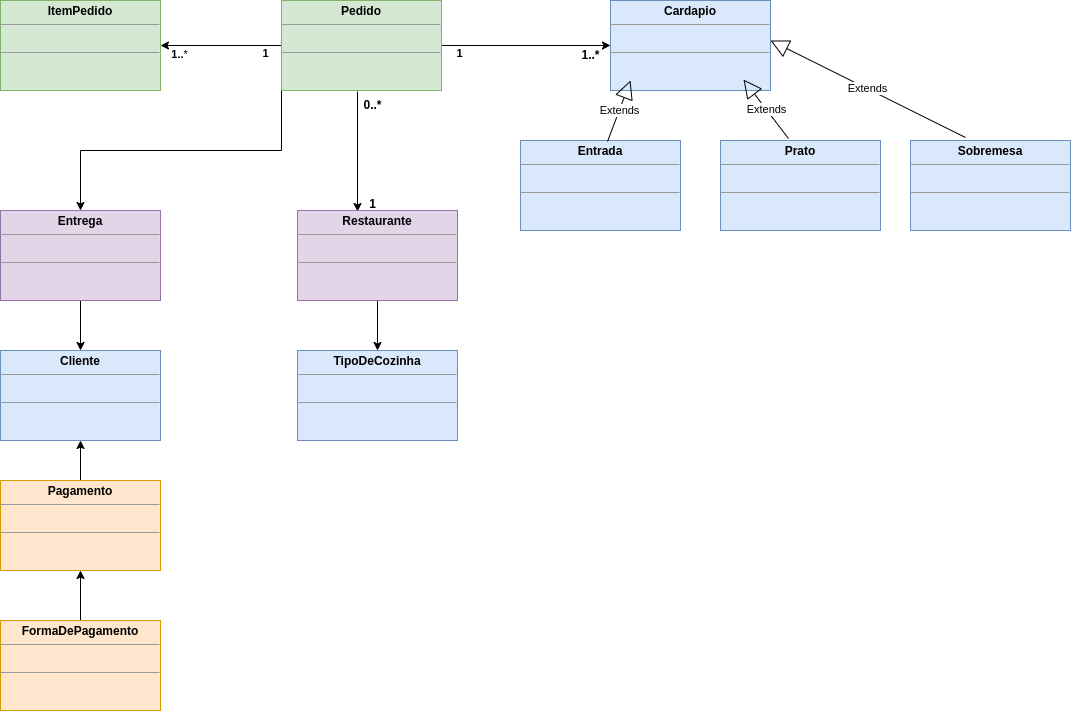

The diagram above was exported from draw.io. Its source (the exported page's mxGraphModel, read from the mxfile embedded in the PNG):
<mxGraphModel dx="2200" dy="878" grid="1" gridSize="10" guides="1" tooltips="1" connect="1" arrows="1" fold="1" page="1" pageScale="1" pageWidth="850" pageHeight="1100" math="0" shadow="0">
  <root>
    <mxCell id="0" />
    <mxCell id="1" parent="0" />
    <mxCell id="3jk2Hi8UTLiNjK3iPDls-4" value="&lt;p style=&quot;margin:0px;margin-top:4px;text-align:center;&quot;&gt;&lt;b&gt;Cardapio&lt;/b&gt;&lt;/p&gt;&lt;hr size=&quot;1&quot;&gt;&lt;p style=&quot;margin:0px;margin-left:4px;&quot;&gt;&lt;br&gt;&lt;/p&gt;&lt;hr size=&quot;1&quot;&gt;&lt;p style=&quot;margin:0px;margin-left:4px;&quot;&gt;&lt;br&gt;&lt;/p&gt;" style="verticalAlign=top;align=left;overflow=fill;fontSize=12;fontFamily=Helvetica;html=1;fillColor=#dae8fc;strokeColor=#6c8ebf;" vertex="1" parent="1">
      <mxGeometry x="550" y="60" width="160" height="90" as="geometry" />
    </mxCell>
    <mxCell id="3jk2Hi8UTLiNjK3iPDls-18" value="&lt;p style=&quot;margin:0px;margin-top:4px;text-align:center;&quot;&gt;&lt;b&gt;TipoDeCozinha&lt;/b&gt;&lt;/p&gt;&lt;hr size=&quot;1&quot;&gt;&lt;p style=&quot;margin:0px;margin-left:4px;&quot;&gt;&lt;br&gt;&lt;/p&gt;&lt;hr size=&quot;1&quot;&gt;&lt;p style=&quot;margin:0px;margin-left:4px;&quot;&gt;&lt;br&gt;&lt;/p&gt;" style="verticalAlign=top;align=left;overflow=fill;fontSize=12;fontFamily=Helvetica;html=1;fillColor=#dae8fc;strokeColor=#6c8ebf;" vertex="1" parent="1">
      <mxGeometry x="237" y="410" width="160" height="90" as="geometry" />
    </mxCell>
    <mxCell id="3jk2Hi8UTLiNjK3iPDls-49" style="edgeStyle=orthogonalEdgeStyle;rounded=0;orthogonalLoop=1;jettySize=auto;html=1;entryX=0.5;entryY=0;entryDx=0;entryDy=0;" edge="1" parent="1" source="3jk2Hi8UTLiNjK3iPDls-19" target="3jk2Hi8UTLiNjK3iPDls-29">
      <mxGeometry relative="1" as="geometry" />
    </mxCell>
    <mxCell id="3jk2Hi8UTLiNjK3iPDls-19" value="&lt;p style=&quot;margin:0px;margin-top:4px;text-align:center;&quot;&gt;&lt;b&gt;Entrega&lt;/b&gt;&lt;/p&gt;&lt;hr size=&quot;1&quot;&gt;&lt;p style=&quot;margin:0px;margin-left:4px;&quot;&gt;&lt;br&gt;&lt;/p&gt;&lt;hr size=&quot;1&quot;&gt;&lt;p style=&quot;margin:0px;margin-left:4px;&quot;&gt;&lt;br&gt;&lt;/p&gt;" style="verticalAlign=top;align=left;overflow=fill;fontSize=12;fontFamily=Helvetica;html=1;fillColor=#e1d5e7;strokeColor=#9673a6;" vertex="1" parent="1">
      <mxGeometry x="-60" y="270" width="160" height="90" as="geometry" />
    </mxCell>
    <mxCell id="3jk2Hi8UTLiNjK3iPDls-58" style="edgeStyle=orthogonalEdgeStyle;rounded=0;orthogonalLoop=1;jettySize=auto;html=1;exitX=1;exitY=0.5;exitDx=0;exitDy=0;entryX=0;entryY=0.5;entryDx=0;entryDy=0;" edge="1" parent="1" source="3jk2Hi8UTLiNjK3iPDls-20" target="3jk2Hi8UTLiNjK3iPDls-4">
      <mxGeometry relative="1" as="geometry" />
    </mxCell>
    <mxCell id="3jk2Hi8UTLiNjK3iPDls-61" value="&lt;b&gt;1&lt;/b&gt;" style="edgeLabel;html=1;align=center;verticalAlign=middle;resizable=0;points=[];" vertex="1" connectable="0" parent="3jk2Hi8UTLiNjK3iPDls-58">
      <mxGeometry x="-0.8" y="-2" relative="1" as="geometry">
        <mxPoint y="5" as="offset" />
      </mxGeometry>
    </mxCell>
    <mxCell id="3jk2Hi8UTLiNjK3iPDls-70" style="edgeStyle=orthogonalEdgeStyle;rounded=0;orthogonalLoop=1;jettySize=auto;html=1;entryX=1;entryY=0.5;entryDx=0;entryDy=0;" edge="1" parent="1" source="3jk2Hi8UTLiNjK3iPDls-20" target="3jk2Hi8UTLiNjK3iPDls-25">
      <mxGeometry relative="1" as="geometry" />
    </mxCell>
    <mxCell id="3jk2Hi8UTLiNjK3iPDls-71" value="1" style="edgeLabel;html=1;align=center;verticalAlign=middle;resizable=0;points=[];fontStyle=1" vertex="1" connectable="0" parent="3jk2Hi8UTLiNjK3iPDls-70">
      <mxGeometry x="-0.72" y="3" relative="1" as="geometry">
        <mxPoint y="4" as="offset" />
      </mxGeometry>
    </mxCell>
    <mxCell id="3jk2Hi8UTLiNjK3iPDls-72" value="&lt;b&gt;1..&lt;/b&gt;*" style="edgeLabel;html=1;align=center;verticalAlign=middle;resizable=0;points=[];" vertex="1" connectable="0" parent="3jk2Hi8UTLiNjK3iPDls-70">
      <mxGeometry x="0.7" y="3" relative="1" as="geometry">
        <mxPoint y="5" as="offset" />
      </mxGeometry>
    </mxCell>
    <mxCell id="3jk2Hi8UTLiNjK3iPDls-81" style="edgeStyle=orthogonalEdgeStyle;rounded=0;orthogonalLoop=1;jettySize=auto;html=1;exitX=0;exitY=1;exitDx=0;exitDy=0;entryX=0.5;entryY=0;entryDx=0;entryDy=0;" edge="1" parent="1" source="3jk2Hi8UTLiNjK3iPDls-20" target="3jk2Hi8UTLiNjK3iPDls-19">
      <mxGeometry relative="1" as="geometry" />
    </mxCell>
    <mxCell id="3jk2Hi8UTLiNjK3iPDls-83" style="edgeStyle=orthogonalEdgeStyle;rounded=0;orthogonalLoop=1;jettySize=auto;html=1;exitX=0.25;exitY=1;exitDx=0;exitDy=0;entryX=0.15;entryY=0;entryDx=0;entryDy=0;entryPerimeter=0;" edge="1" parent="1">
      <mxGeometry relative="1" as="geometry">
        <mxPoint x="297" y="151" as="sourcePoint" />
        <mxPoint x="297" y="271" as="targetPoint" />
      </mxGeometry>
    </mxCell>
    <mxCell id="3jk2Hi8UTLiNjK3iPDls-20" value="&lt;p style=&quot;margin:0px;margin-top:4px;text-align:center;&quot;&gt;&lt;b&gt;Pedido&lt;/b&gt;&lt;/p&gt;&lt;hr size=&quot;1&quot;&gt;&lt;p style=&quot;margin:0px;margin-left:4px;&quot;&gt;&lt;br&gt;&lt;/p&gt;&lt;hr size=&quot;1&quot;&gt;&lt;p style=&quot;margin:0px;margin-left:4px;&quot;&gt;&lt;br&gt;&lt;/p&gt;" style="verticalAlign=top;align=left;overflow=fill;fontSize=12;fontFamily=Helvetica;html=1;fillColor=#d5e8d4;strokeColor=#82b366;" vertex="1" parent="1">
      <mxGeometry x="221" y="60" width="160" height="90" as="geometry" />
    </mxCell>
    <mxCell id="3jk2Hi8UTLiNjK3iPDls-82" style="edgeStyle=orthogonalEdgeStyle;rounded=0;orthogonalLoop=1;jettySize=auto;html=1;entryX=0.5;entryY=0;entryDx=0;entryDy=0;" edge="1" parent="1" source="3jk2Hi8UTLiNjK3iPDls-21" target="3jk2Hi8UTLiNjK3iPDls-18">
      <mxGeometry relative="1" as="geometry" />
    </mxCell>
    <mxCell id="3jk2Hi8UTLiNjK3iPDls-21" value="&lt;p style=&quot;margin:0px;margin-top:4px;text-align:center;&quot;&gt;&lt;b&gt;Restaurante&lt;/b&gt;&lt;/p&gt;&lt;hr size=&quot;1&quot;&gt;&lt;p style=&quot;margin:0px;margin-left:4px;&quot;&gt;&lt;br&gt;&lt;/p&gt;&lt;hr size=&quot;1&quot;&gt;&lt;p style=&quot;margin:0px;margin-left:4px;&quot;&gt;&lt;br&gt;&lt;/p&gt;" style="verticalAlign=top;align=left;overflow=fill;fontSize=12;fontFamily=Helvetica;html=1;fillColor=#e1d5e7;strokeColor=#9673a6;" vertex="1" parent="1">
      <mxGeometry x="237" y="270" width="160" height="90" as="geometry" />
    </mxCell>
    <mxCell id="3jk2Hi8UTLiNjK3iPDls-80" style="edgeStyle=orthogonalEdgeStyle;rounded=0;orthogonalLoop=1;jettySize=auto;html=1;entryX=0.5;entryY=1;entryDx=0;entryDy=0;" edge="1" parent="1" source="3jk2Hi8UTLiNjK3iPDls-22" target="3jk2Hi8UTLiNjK3iPDls-29">
      <mxGeometry relative="1" as="geometry" />
    </mxCell>
    <mxCell id="3jk2Hi8UTLiNjK3iPDls-22" value="&lt;p style=&quot;margin:0px;margin-top:4px;text-align:center;&quot;&gt;&lt;b&gt;Pagamento&lt;/b&gt;&lt;/p&gt;&lt;hr size=&quot;1&quot;&gt;&lt;p style=&quot;margin:0px;margin-left:4px;&quot;&gt;&lt;br&gt;&lt;/p&gt;&lt;hr size=&quot;1&quot;&gt;&lt;p style=&quot;margin:0px;margin-left:4px;&quot;&gt;&lt;br&gt;&lt;/p&gt;" style="verticalAlign=top;align=left;overflow=fill;fontSize=12;fontFamily=Helvetica;html=1;fillColor=#ffe6cc;strokeColor=#d79b00;" vertex="1" parent="1">
      <mxGeometry x="-60" y="540" width="160" height="90" as="geometry" />
    </mxCell>
    <mxCell id="3jk2Hi8UTLiNjK3iPDls-50" style="edgeStyle=orthogonalEdgeStyle;rounded=0;orthogonalLoop=1;jettySize=auto;html=1;entryX=0.5;entryY=1;entryDx=0;entryDy=0;" edge="1" parent="1" source="3jk2Hi8UTLiNjK3iPDls-23" target="3jk2Hi8UTLiNjK3iPDls-22">
      <mxGeometry relative="1" as="geometry">
        <mxPoint x="600" y="470" as="targetPoint" />
      </mxGeometry>
    </mxCell>
    <mxCell id="3jk2Hi8UTLiNjK3iPDls-23" value="&lt;p style=&quot;margin:0px;margin-top:4px;text-align:center;&quot;&gt;&lt;b&gt;FormaDePagamento&lt;/b&gt;&lt;/p&gt;&lt;hr size=&quot;1&quot;&gt;&lt;p style=&quot;margin:0px;margin-left:4px;&quot;&gt;&lt;br&gt;&lt;/p&gt;&lt;hr size=&quot;1&quot;&gt;&lt;p style=&quot;margin:0px;margin-left:4px;&quot;&gt;&lt;br&gt;&lt;/p&gt;" style="verticalAlign=top;align=left;overflow=fill;fontSize=12;fontFamily=Helvetica;html=1;fillColor=#ffe6cc;strokeColor=#d79b00;" vertex="1" parent="1">
      <mxGeometry x="-60" y="680" width="160" height="90" as="geometry" />
    </mxCell>
    <mxCell id="3jk2Hi8UTLiNjK3iPDls-25" value="&lt;p style=&quot;margin:0px;margin-top:4px;text-align:center;&quot;&gt;&lt;b&gt;ItemPedido&lt;/b&gt;&lt;/p&gt;&lt;hr size=&quot;1&quot;&gt;&lt;p style=&quot;margin:0px;margin-left:4px;&quot;&gt;&lt;br&gt;&lt;/p&gt;&lt;hr size=&quot;1&quot;&gt;&lt;p style=&quot;margin:0px;margin-left:4px;&quot;&gt;&lt;br&gt;&lt;/p&gt;" style="verticalAlign=top;align=left;overflow=fill;fontSize=12;fontFamily=Helvetica;html=1;fillColor=#d5e8d4;strokeColor=#82b366;" vertex="1" parent="1">
      <mxGeometry x="-60" y="60" width="160" height="90" as="geometry" />
    </mxCell>
    <mxCell id="3jk2Hi8UTLiNjK3iPDls-29" value="&lt;p style=&quot;margin:0px;margin-top:4px;text-align:center;&quot;&gt;&lt;b&gt;Cliente&lt;/b&gt;&lt;/p&gt;&lt;hr size=&quot;1&quot;&gt;&lt;p style=&quot;margin:0px;margin-left:4px;&quot;&gt;&lt;br&gt;&lt;/p&gt;&lt;hr size=&quot;1&quot;&gt;&lt;p style=&quot;margin:0px;margin-left:4px;&quot;&gt;&lt;br&gt;&lt;/p&gt;" style="verticalAlign=top;align=left;overflow=fill;fontSize=12;fontFamily=Helvetica;html=1;fillColor=#dae8fc;strokeColor=#6c8ebf;" vertex="1" parent="1">
      <mxGeometry x="-60" y="410" width="160" height="90" as="geometry" />
    </mxCell>
    <mxCell id="3jk2Hi8UTLiNjK3iPDls-30" value="&lt;p style=&quot;margin:0px;margin-top:4px;text-align:center;&quot;&gt;&lt;b&gt;Entrada&lt;/b&gt;&lt;/p&gt;&lt;hr size=&quot;1&quot;&gt;&lt;p style=&quot;margin:0px;margin-left:4px;&quot;&gt;&lt;br&gt;&lt;/p&gt;&lt;hr size=&quot;1&quot;&gt;&lt;p style=&quot;margin:0px;margin-left:4px;&quot;&gt;&lt;br&gt;&lt;/p&gt;" style="verticalAlign=top;align=left;overflow=fill;fontSize=12;fontFamily=Helvetica;html=1;fillColor=#dae8fc;strokeColor=#6c8ebf;" vertex="1" parent="1">
      <mxGeometry x="460" y="200" width="160" height="90" as="geometry" />
    </mxCell>
    <mxCell id="3jk2Hi8UTLiNjK3iPDls-31" value="&lt;p style=&quot;margin:0px;margin-top:4px;text-align:center;&quot;&gt;&lt;b&gt;Prato&lt;/b&gt;&lt;/p&gt;&lt;hr size=&quot;1&quot;&gt;&lt;p style=&quot;margin:0px;margin-left:4px;&quot;&gt;&lt;br&gt;&lt;/p&gt;&lt;hr size=&quot;1&quot;&gt;&lt;p style=&quot;margin:0px;margin-left:4px;&quot;&gt;&lt;br&gt;&lt;/p&gt;" style="verticalAlign=top;align=left;overflow=fill;fontSize=12;fontFamily=Helvetica;html=1;fillColor=#dae8fc;strokeColor=#6c8ebf;" vertex="1" parent="1">
      <mxGeometry x="660" y="200" width="160" height="90" as="geometry" />
    </mxCell>
    <mxCell id="3jk2Hi8UTLiNjK3iPDls-35" value="Extends" style="endArrow=block;endSize=16;endFill=0;html=1;rounded=0;exitX=0.544;exitY=0.011;exitDx=0;exitDy=0;exitPerimeter=0;" edge="1" parent="1" source="3jk2Hi8UTLiNjK3iPDls-30">
      <mxGeometry width="160" relative="1" as="geometry">
        <mxPoint x="410" y="140" as="sourcePoint" />
        <mxPoint x="570" y="140" as="targetPoint" />
        <Array as="points">
          <mxPoint x="570" y="140" />
        </Array>
      </mxGeometry>
    </mxCell>
    <mxCell id="3jk2Hi8UTLiNjK3iPDls-37" value="Extends" style="endArrow=block;endSize=16;endFill=0;html=1;rounded=0;exitX=0.425;exitY=-0.022;exitDx=0;exitDy=0;exitPerimeter=0;" edge="1" parent="1" source="3jk2Hi8UTLiNjK3iPDls-31">
      <mxGeometry width="160" relative="1" as="geometry">
        <mxPoint x="660" y="200" as="sourcePoint" />
        <mxPoint x="682.96" y="139.01" as="targetPoint" />
        <Array as="points">
          <mxPoint x="682.96" y="139.01" />
        </Array>
      </mxGeometry>
    </mxCell>
    <mxCell id="3jk2Hi8UTLiNjK3iPDls-63" value="&lt;b&gt;0..*&lt;/b&gt;" style="text;html=1;align=center;verticalAlign=middle;resizable=0;points=[];autosize=1;strokeColor=none;fillColor=none;" vertex="1" parent="1">
      <mxGeometry x="292" y="150" width="40" height="30" as="geometry" />
    </mxCell>
    <mxCell id="3jk2Hi8UTLiNjK3iPDls-64" value="&lt;b&gt;1&lt;/b&gt;" style="text;html=1;align=center;verticalAlign=middle;resizable=0;points=[];autosize=1;strokeColor=none;fillColor=none;" vertex="1" parent="1">
      <mxGeometry x="297" y="249" width="30" height="30" as="geometry" />
    </mxCell>
    <mxCell id="3jk2Hi8UTLiNjK3iPDls-65" value="&lt;b&gt;1..*&lt;/b&gt;" style="text;html=1;align=center;verticalAlign=middle;resizable=0;points=[];autosize=1;strokeColor=none;fillColor=none;" vertex="1" parent="1">
      <mxGeometry x="510" y="100" width="40" height="30" as="geometry" />
    </mxCell>
    <mxCell id="3jk2Hi8UTLiNjK3iPDls-73" value="&lt;p style=&quot;margin:0px;margin-top:4px;text-align:center;&quot;&gt;&lt;b&gt;Sobremesa&lt;/b&gt;&lt;/p&gt;&lt;hr size=&quot;1&quot;&gt;&lt;p style=&quot;margin:0px;margin-left:4px;&quot;&gt;&lt;br&gt;&lt;/p&gt;&lt;hr size=&quot;1&quot;&gt;&lt;p style=&quot;margin:0px;margin-left:4px;&quot;&gt;&lt;br&gt;&lt;/p&gt;" style="verticalAlign=top;align=left;overflow=fill;fontSize=12;fontFamily=Helvetica;html=1;fillColor=#dae8fc;strokeColor=#6c8ebf;" vertex="1" parent="1">
      <mxGeometry x="850" y="200" width="160" height="90" as="geometry" />
    </mxCell>
    <mxCell id="3jk2Hi8UTLiNjK3iPDls-75" value="Extends" style="endArrow=block;endSize=16;endFill=0;html=1;rounded=0;exitX=0.344;exitY=-0.033;exitDx=0;exitDy=0;exitPerimeter=0;" edge="1" parent="1" source="3jk2Hi8UTLiNjK3iPDls-73">
      <mxGeometry width="160" relative="1" as="geometry">
        <mxPoint x="900" y="189.01" as="sourcePoint" />
        <mxPoint x="710" y="99.99999999999999" as="targetPoint" />
        <Array as="points">
          <mxPoint x="710" y="99.99999999999999" />
        </Array>
      </mxGeometry>
    </mxCell>
  </root>
</mxGraphModel>